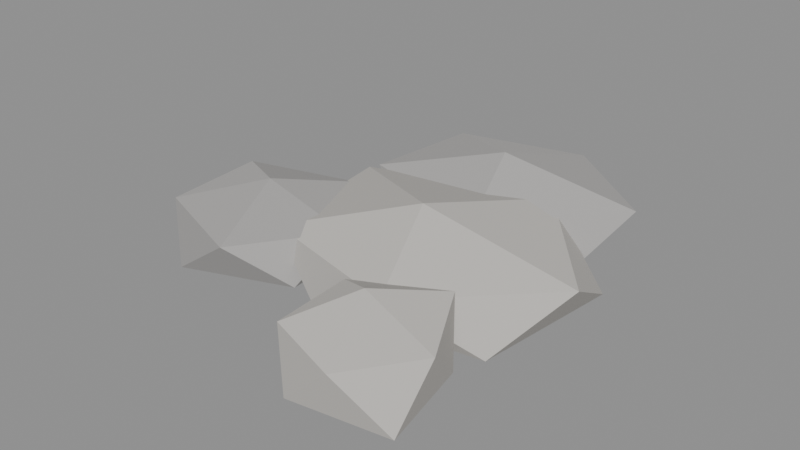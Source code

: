 # Source: rock_2.blend  (saved by Blender 5.2.45; exported with 4.5.12 LTS)
import bpy
from mathutils import Matrix  # noqa: F401  (used for matrix-valued properties, if any)

bpy.ops.wm.read_factory_settings(use_empty=True)
scene = bpy.context.scene
scene.name = 'Scene'

# ---- materials (node trees are filled in below, after node groups)
mat_cloth = bpy.data.materials.new('cloth')
mat_cloth.use_backface_culling = True

# ---- material node trees
mat_cloth.use_nodes = True; mat_cloth.node_tree.nodes.clear()
_N = mat_cloth.node_tree.nodes; _L = mat_cloth.node_tree.links
n0 = _N.new('ShaderNodeBsdfPrincipled'); n0.name = 'Principled BSDF'; n0.location = (-200, 100)
n0.inputs[2].default_value = 0.8
n0.inputs[10].default_value = 0.005
n1 = _N.new('ShaderNodeOutputMaterial'); n1.name = 'Material Output'; n1.location = (200, 100)
n2 = _N.new('ShaderNodeVertexColor'); n2.name = 'Color Attribute'; n2.location = (0, 0)
n2.layer_name = 'Col'
_L.new(n0.outputs[0], n1.inputs[0])
_L.new(n2.outputs[0], n0.inputs[0])
n1.is_active_output = True

# ---- meshes
me_rock_2 = bpy.data.meshes.new('rock_2')
me_rock_2.from_pydata([(0.0, 0.0, 0.0), (0.3967, -0.2358, 0.06307), (-0.1293, -0.3256, 0.07354), (0.3967, -0.2358, 0.06307), (0.0, 0.0, 0.0), (0.4468, 0.2656, 0.05408), (0.0, 0.0, 0.0), (-0.1293, -0.3256, 0.07354), (-0.5519, 0.0, 0.05412), (0.0, 0.0, 0.0), (-0.5519, 0.0, 0.05412), (-0.1465, 0.3688, 0.06545), (0.0, 0.0, 0.0), (-0.1465, 0.3688, 0.06545), (0.4468, 0.2656, 0.05408), (0.3967, -0.2358, 0.06307), (0.4468, 0.2656, 0.05408), (0.5184, 0.0, 0.2098), (-0.1293, -0.3256, 0.07354), (0.3967, -0.2358, 0.06307), (0.1383, -0.3483, 0.1995), (-0.5519, 0.0, 0.05412), (-0.1293, -0.3256, 0.07354), (-0.3688, -0.2192, 0.2007), (-0.1465, 0.3688, 0.06545), (-0.5519, 0.0, 0.05412), (-0.4182, 0.2486, 0.2096), (0.4468, 0.2656, 0.05408), (-0.1465, 0.3688, 0.06545), (0.1672, 0.4209, 0.2131), (0.3967, -0.2358, 0.06307), (0.5184, 0.0, 0.2098), (0.1383, -0.3483, 0.1995), (-0.1293, -0.3256, 0.07354), (0.1383, -0.3483, 0.1995), (-0.3688, -0.2192, 0.2007), (-0.5519, 0.0, 0.05412), (-0.3688, -0.2192, 0.2007), (-0.4182, 0.2486, 0.2096), (-0.1465, 0.3688, 0.06545), (-0.4182, 0.2486, 0.2096), (0.1672, 0.4209, 0.2131), (0.4468, 0.2656, 0.05408), (0.1672, 0.4209, 0.2131), (0.5184, 0.0, 0.2098), (0.1383, -0.3483, 0.1995), (0.5184, 0.0, 0.2098), (0.0, 0.0, 0.3021), (-0.3688, -0.2192, 0.2007), (0.1383, -0.3483, 0.1995), (0.0, 0.0, 0.3021), (-0.4182, 0.2486, 0.2096), (-0.3688, -0.2192, 0.2007), (0.0, 0.0, 0.3021), (0.1672, 0.4209, 0.2131), (-0.4182, 0.2486, 0.2096), (0.0, 0.0, 0.3021), (0.5184, 0.0, 0.2098), (0.1672, 0.4209, 0.2131), (0.0, 0.0, 0.3021), (-0.06442, 0.4958, 0.0), (0.3096, 0.2654, 0.05399), (-0.1876, 0.1744, 0.06507), (0.3096, 0.2654, 0.05399), (-0.06442, 0.4958, 0.0), (0.2593, 0.6952, 0.06481), (-0.06442, 0.4958, 0.0), (-0.1876, 0.1744, 0.06507), (-0.4907, 0.4958, 0.06027), (-0.06442, 0.4958, 0.0), (-0.4907, 0.4958, 0.06027), (-0.1977, 0.8435, 0.05941), (-0.06442, 0.4958, 0.0), (-0.1977, 0.8435, 0.05941), (0.2593, 0.6952, 0.06481), (0.3096, 0.2654, 0.05399), (0.2593, 0.6952, 0.06481), (0.4075, 0.4958, 0.2165), (-0.1876, 0.1744, 0.06507), (0.3096, 0.2654, 0.05399), (0.07845, 0.123, 0.2148), (-0.4907, 0.4958, 0.06027), (-0.1876, 0.1744, 0.06507), (-0.4077, 0.2844, 0.2082), (-0.1977, 0.8435, 0.05941), (-0.4907, 0.4958, 0.06027), (-0.3711, 0.6847, 0.2003), (0.2593, 0.6952, 0.06481), (-0.1977, 0.8435, 0.05941), (0.04894, 0.7916, 0.1982), (0.3096, 0.2654, 0.05399), (0.4075, 0.4958, 0.2165), (0.07845, 0.123, 0.2148), (-0.1876, 0.1744, 0.06507), (0.07845, 0.123, 0.2148), (-0.4077, 0.2844, 0.2082), (-0.4907, 0.4958, 0.06027), (-0.4077, 0.2844, 0.2082), (-0.3711, 0.6847, 0.2003), (-0.1977, 0.8435, 0.05941), (-0.3711, 0.6847, 0.2003), (0.04894, 0.7916, 0.1982), (0.2593, 0.6952, 0.06481), (0.04894, 0.7916, 0.1982), (0.4075, 0.4958, 0.2165), (0.07845, 0.123, 0.2148), (0.4075, 0.4958, 0.2165), (-0.06442, 0.4958, 0.276), (-0.4077, 0.2844, 0.2082), (0.07845, 0.123, 0.2148), (-0.06442, 0.4958, 0.276), (-0.3711, 0.6847, 0.2003), (-0.4077, 0.2844, 0.2082), (-0.06442, 0.4958, 0.276), (0.04894, 0.7916, 0.1982), (-0.3711, 0.6847, 0.2003), (-0.06442, 0.4958, 0.276), (0.4075, 0.4958, 0.2165), (0.04894, 0.7916, 0.1982), (-0.06442, 0.4958, 0.276), (-0.4834, -0.1278, 0.0), (-0.2359, -0.2881, 0.06826), (-0.5859, -0.4091, 0.06268), (-0.2359, -0.2881, 0.06826), (-0.4834, -0.1278, 0.0), (-0.2525, 0.02187, 0.07268), (-0.4834, -0.1278, 0.0), (-0.5859, -0.4091, 0.06268), (-0.8202, -0.1278, 0.06157), (-0.4834, -0.1278, 0.0), (-0.8202, -0.1278, 0.06157), (-0.5863, 0.1547, 0.06239), (-0.4834, -0.1278, 0.0), (-0.5863, 0.1547, 0.06239), (-0.2525, 0.02187, 0.07268), (-0.2359, -0.2881, 0.06826), (-0.2525, 0.02187, 0.07268), (-0.1887, -0.1278, 0.1981), (-0.5859, -0.4091, 0.06268), (-0.2359, -0.2881, 0.06826), (-0.3711, -0.436, 0.213), (-0.8202, -0.1278, 0.06157), (-0.5859, -0.4091, 0.06268), (-0.7346, -0.2906, 0.2015), (-0.5863, 0.1547, 0.06239), (-0.8202, -0.1278, 0.06157), (-0.7491, 0.04441, 0.2054), (-0.2525, 0.02187, 0.07268), (-0.5863, 0.1547, 0.06239), (-0.3845, 0.1437, 0.2036), (-0.2359, -0.2881, 0.06826), (-0.1887, -0.1278, 0.1981), (-0.3711, -0.436, 0.213), (-0.5859, -0.4091, 0.06268), (-0.3711, -0.436, 0.213), (-0.7346, -0.2906, 0.2015), (-0.8202, -0.1278, 0.06157), (-0.7346, -0.2906, 0.2015), (-0.7491, 0.04441, 0.2054), (-0.5863, 0.1547, 0.06239), (-0.7491, 0.04441, 0.2054), (-0.3845, 0.1437, 0.2036), (-0.2525, 0.02187, 0.07268), (-0.3845, 0.1437, 0.2036), (-0.1887, -0.1278, 0.1981), (-0.3711, -0.436, 0.213), (-0.1887, -0.1278, 0.1981), (-0.4834, -0.1278, 0.2824), (-0.7346, -0.2906, 0.2015), (-0.3711, -0.436, 0.213), (-0.4834, -0.1278, 0.2824), (-0.7491, 0.04441, 0.2054), (-0.7346, -0.2906, 0.2015), (-0.4834, -0.1278, 0.2824), (-0.3845, 0.1437, 0.2036), (-0.7491, 0.04441, 0.2054), (-0.4834, -0.1278, 0.2824), (-0.1887, -0.1278, 0.1981), (-0.3845, 0.1437, 0.2036), (-0.4834, -0.1278, 0.2824), (0.189, -0.4629, 0.0), (0.4176, -0.6231, 0.05366), (0.1152, -0.6819, 0.06618), (0.4176, -0.6231, 0.05366), (0.189, -0.4629, 0.0), (0.3697, -0.3363, 0.0706), (0.189, -0.4629, 0.0), (0.1152, -0.6819, 0.06618), (-0.04758, -0.4629, 0.06681), (0.189, -0.4629, 0.0), (-0.04758, -0.4629, 0.06681), (0.1119, -0.234, 0.06309), (0.189, -0.4629, 0.0), (0.1119, -0.234, 0.06309), (0.3697, -0.3363, 0.0706), (0.4176, -0.6231, 0.05366), (0.3697, -0.3363, 0.0706), (0.4095, -0.4629, 0.1974), (0.1152, -0.6819, 0.06618), (0.4176, -0.6231, 0.05366), (0.2635, -0.6841, 0.2033), (-0.04758, -0.4629, 0.06681), (0.1152, -0.6819, 0.06618), (0.008321, -0.5895, 0.1982), (0.1119, -0.234, 0.06309), (-0.04758, -0.4629, 0.06681), (-0.001644, -0.3294, 0.2017), (0.3697, -0.3363, 0.0706), (0.1119, -0.234, 0.06309), (0.2745, -0.2092, 0.2135), (0.4176, -0.6231, 0.05366), (0.4095, -0.4629, 0.1974), (0.2635, -0.6841, 0.2033), (0.1152, -0.6819, 0.06618), (0.2635, -0.6841, 0.2033), (0.008321, -0.5895, 0.1982), (-0.04758, -0.4629, 0.06681), (0.008321, -0.5895, 0.1982), (-0.001644, -0.3294, 0.2017), (0.1119, -0.234, 0.06309), (-0.001644, -0.3294, 0.2017), (0.2745, -0.2092, 0.2135), (0.3697, -0.3363, 0.0706), (0.2745, -0.2092, 0.2135), (0.4095, -0.4629, 0.1974), (0.2635, -0.6841, 0.2033), (0.4095, -0.4629, 0.1974), (0.189, -0.4629, 0.3051), (0.008321, -0.5895, 0.1982), (0.2635, -0.6841, 0.2033), (0.189, -0.4629, 0.3051), (-0.001644, -0.3294, 0.2017), (0.008321, -0.5895, 0.1982), (0.189, -0.4629, 0.3051), (0.2745, -0.2092, 0.2135), (-0.001644, -0.3294, 0.2017), (0.189, -0.4629, 0.3051), (0.4095, -0.4629, 0.1974), (0.2745, -0.2092, 0.2135), (0.189, -0.4629, 0.3051)], [], [(0, 1, 2), (3, 4, 5), (6, 7, 8), (9, 10, 11), (12, 13, 14), (15, 16, 17), (18, 19, 20), (21, 22, 23), (24, 25, 26), (27, 28, 29), (30, 31, 32), (33, 34, 35), (36, 37, 38), (39, 40, 41), (42, 43, 44), (45, 46, 47), (48, 49, 50), (51, 52, 53), (54, 55, 56), (57, 58, 59), (60, 61, 62), (63, 64, 65), (66, 67, 68), (69, 70, 71), (72, 73, 74), (75, 76, 77), (78, 79, 80), (81, 82, 83), (84, 85, 86), (87, 88, 89), (90, 91, 92), (93, 94, 95), (96, 97, 98), (99, 100, 101), (102, 103, 104), (105, 106, 107), (108, 109, 110), (111, 112, 113), (114, 115, 116), (117, 118, 119), (120, 121, 122), (123, 124, 125), (126, 127, 128), (129, 130, 131), (132, 133, 134), (135, 136, 137), (138, 139, 140), (141, 142, 143), (144, 145, 146), (147, 148, 149), (150, 151, 152), (153, 154, 155), (156, 157, 158), (159, 160, 161), (162, 163, 164), (165, 166, 167), (168, 169, 170), (171, 172, 173), (174, 175, 176), (177, 178, 179), (180, 181, 182), (183, 184, 185), (186, 187, 188), (189, 190, 191), (192, 193, 194), (195, 196, 197), (198, 199, 200), (201, 202, 203), (204, 205, 206), (207, 208, 209), (210, 211, 212), (213, 214, 215), (216, 217, 218), (219, 220, 221), (222, 223, 224), (225, 226, 227), (228, 229, 230), (231, 232, 233), (234, 235, 236), (237, 238, 239)])
_ca = me_rock_2.color_attributes.new('Col', 'FLOAT_COLOR', 'POINT')
_ca.data.foreach_set('color', [0.505, 0.4848, 0.4545, 0.5, 0.505, 0.4848, 0.4545, 0.5263, 0.505, 0.4848, 0.4545, 0.5306, 0.4207, 0.4039, 0.3786, 0.5263, 0.4207, 0.4039, 0.3786, 0.5, 0.4207, 0.4039, 0.3786, 0.5225, 0.5096, 0.4893, 0.4587, 0.5, 0.5096, 0.4893, 0.4587, 0.5306, 0.5096, 0.4893, 0.4587, 0.5225, 0.4522, 0.4341, 0.4069, 0.5, 0.4522, 0.4341, 0.4069, 0.5225, 0.4522, 0.4341, 0.4069, 0.5273, 0.4407, 0.423, 0.3966, 0.5, 0.4407, 0.423, 0.3966, 0.5273, 0.4407, 0.423, 0.3966, 0.5225, 0.5195, 0.4988, 0.4676, 0.5263, 0.5195, 0.4988, 0.4676, 0.5225, 0.5195, 0.4988, 0.4676, 0.5874, 0.5275, 0.5064, 0.4748, 0.5306, 0.5275, 0.5064, 0.4748, 0.5263, 0.5275, 0.5064, 0.4748, 0.5831, 0.4532, 0.4351, 0.4079, 0.5225, 0.4532, 0.4351, 0.4079, 0.5306, 0.4532, 0.4351, 0.4079, 0.5836, 0.4953, 0.4754, 0.4457, 0.5273, 0.4953, 0.4754, 0.4457, 0.5225, 0.4953, 0.4754, 0.4457, 0.5873, 0.5328, 0.5115, 0.4796, 0.5225, 0.5328, 0.5115, 0.4796, 0.5273, 0.5328, 0.5115, 0.4796, 0.5888, 0.5025, 0.4824, 0.4523, 0.5263, 0.5025, 0.4824, 0.4523, 0.5874, 0.5025, 0.4824, 0.4523, 0.5831, 0.4818, 0.4626, 0.4337, 0.5306, 0.4818, 0.4626, 0.4337, 0.5831, 0.4818, 0.4626, 0.4337, 0.5836, 0.5429, 0.5212, 0.4886, 0.5225, 0.5429, 0.5212, 0.4886, 0.5836, 0.5429, 0.5212, 0.4886, 0.5873, 0.4959, 0.4761, 0.4463, 0.5273, 0.4959, 0.4761, 0.4463, 0.5873, 0.4959, 0.4761, 0.4463, 0.5888, 0.5235, 0.5025, 0.4711, 0.5225, 0.5235, 0.5025, 0.4711, 0.5888, 0.5235, 0.5025, 0.4711, 0.5874, 0.5716, 0.5488, 0.5145, 0.5831, 0.5716, 0.5488, 0.5145, 0.5874, 0.5716, 0.5488, 0.5145, 0.6259, 0.56, 0.5376, 0.504, 0.5836, 0.56, 0.5376, 0.504, 0.5831, 0.56, 0.5376, 0.504, 0.6259, 0.5017, 0.4816, 0.4515, 0.5873, 0.5017, 0.4816, 0.4515, 0.5836, 0.5017, 0.4816, 0.4515, 0.6259, 0.4737, 0.4548, 0.4264, 0.5888, 0.4737, 0.4548, 0.4264, 0.5873, 0.4737, 0.4548, 0.4264, 0.6259, 0.5506, 0.5285, 0.4955, 0.5874, 0.5506, 0.5285, 0.4955, 0.5888, 0.5506, 0.5285, 0.4955, 0.6259, 0.3968, 0.3871, 0.3774, 0.5, 0.3968, 0.3871, 0.3774, 0.5225, 0.3968, 0.3871, 0.3774, 0.5271, 0.4218, 0.4115, 0.4012, 0.5225, 0.4218, 0.4115, 0.4012, 0.5, 0.4218, 0.4115, 0.4012, 0.527, 0.3638, 0.355, 0.3461, 0.5, 0.3638, 0.355, 0.3461, 0.5271, 0.3638, 0.355, 0.3461, 0.5251, 0.3649, 0.356, 0.3471, 0.5, 0.3649, 0.356, 0.3471, 0.5251, 0.3649, 0.356, 0.3471, 0.5248, 0.3968, 0.3871, 0.3774, 0.5, 0.3968, 0.3871, 0.3774, 0.5248, 0.3968, 0.3871, 0.3774, 0.527, 0.3649, 0.356, 0.3471, 0.5225, 0.3649, 0.356, 0.3471, 0.527, 0.3649, 0.356, 0.3471, 0.5902, 0.4168, 0.4066, 0.3964, 0.5271, 0.4168, 0.4066, 0.3964, 0.5225, 0.4168, 0.4066, 0.3964, 0.5895, 0.4048, 0.3949, 0.385, 0.5251, 0.4048, 0.3949, 0.385, 0.5271, 0.4048, 0.3949, 0.385, 0.5867, 0.3977, 0.388, 0.3783, 0.5248, 0.3977, 0.388, 0.3783, 0.5251, 0.3977, 0.388, 0.3783, 0.5835, 0.4506, 0.4396, 0.4286, 0.527, 0.4506, 0.4396, 0.4286, 0.5248, 0.4506, 0.4396, 0.4286, 0.5826, 0.3827, 0.3733, 0.364, 0.5225, 0.3827, 0.3733, 0.364, 0.5902, 0.3827, 0.3733, 0.364, 0.5895, 0.4299, 0.4194, 0.4089, 0.5271, 0.4299, 0.4194, 0.4089, 0.5895, 0.4299, 0.4194, 0.4089, 0.5867, 0.4115, 0.4014, 0.3914, 0.5251, 0.4115, 0.4014, 0.3914, 0.5867, 0.4115, 0.4014, 0.3914, 0.5835, 0.3841, 0.3748, 0.3654, 0.5248, 0.3841, 0.3748, 0.3654, 0.5835, 0.3841, 0.3748, 0.3654, 0.5826, 0.3997, 0.39, 0.3802, 0.527, 0.3997, 0.39, 0.3802, 0.5826, 0.3997, 0.39, 0.3802, 0.5902, 0.4748, 0.4633, 0.4517, 0.5895, 0.4748, 0.4633, 0.4517, 0.5902, 0.4748, 0.4633, 0.4517, 0.615, 0.4473, 0.4364, 0.4255, 0.5867, 0.4473, 0.4364, 0.4255, 0.5895, 0.4473, 0.4364, 0.4255, 0.615, 0.4151, 0.405, 0.3949, 0.5835, 0.4151, 0.405, 0.3949, 0.5867, 0.4151, 0.405, 0.3949, 0.615, 0.4697, 0.4583, 0.4468, 0.5826, 0.4697, 0.4583, 0.4468, 0.5835, 0.4697, 0.4583, 0.4468, 0.615, 0.4018, 0.392, 0.3822, 0.5902, 0.4018, 0.392, 0.3822, 0.5826, 0.4018, 0.392, 0.3822, 0.615, 0.3622, 0.3534, 0.3445, 0.5, 0.3622, 0.3534, 0.3445, 0.5284, 0.3622, 0.3534, 0.3445, 0.5261, 0.3923, 0.3828, 0.3732, 0.5284, 0.3923, 0.3828, 0.3732, 0.5, 0.3923, 0.3828, 0.3732, 0.5303, 0.3963, 0.3867, 0.377, 0.5, 0.3963, 0.3867, 0.377, 0.5261, 0.3963, 0.3867, 0.377, 0.5257, 0.3638, 0.3549, 0.346, 0.5, 0.3638, 0.3549, 0.346, 0.5257, 0.3638, 0.3549, 0.346, 0.526, 0.395, 0.3854, 0.3757, 0.5, 0.395, 0.3854, 0.3757, 0.526, 0.395, 0.3854, 0.3757, 0.5303, 0.432, 0.4215, 0.4109, 0.5284, 0.432, 0.4215, 0.4109, 0.5303, 0.432, 0.4215, 0.4109, 0.5825, 0.4405, 0.4298, 0.4191, 0.5261, 0.4405, 0.4298, 0.4191, 0.5284, 0.4405, 0.4298, 0.4191, 0.5887, 0.4307, 0.4202, 0.4097, 0.5257, 0.4307, 0.4202, 0.4097, 0.5261, 0.4307, 0.4202, 0.4097, 0.584, 0.4065, 0.3966, 0.3867, 0.526, 0.4065, 0.3966, 0.3867, 0.5257, 0.4065, 0.3966, 0.3867, 0.5856, 0.3894, 0.3799, 0.3704, 0.5303, 0.3894, 0.3799, 0.3704, 0.526, 0.3894, 0.3799, 0.3704, 0.5848, 0.4241, 0.4138, 0.4034, 0.5284, 0.4241, 0.4138, 0.4034, 0.5825, 0.4241, 0.4138, 0.4034, 0.5887, 0.3734, 0.3643, 0.3552, 0.5261, 0.3734, 0.3643, 0.3552, 0.5887, 0.3734, 0.3643, 0.3552, 0.584, 0.3782, 0.369, 0.3597, 0.5257, 0.3782, 0.369, 0.3597, 0.584, 0.3782, 0.369, 0.3597, 0.5856, 0.3876, 0.3782, 0.3687, 0.526, 0.3876, 0.3782, 0.3687, 0.5856, 0.3876, 0.3782, 0.3687, 0.5848, 0.4633, 0.452, 0.4407, 0.5303, 0.4633, 0.452, 0.4407, 0.5848, 0.4633, 0.452, 0.4407, 0.5825, 0.3918, 0.3823, 0.3727, 0.5887, 0.3918, 0.3823, 0.3727, 0.5825, 0.3918, 0.3823, 0.3727, 0.6177, 0.4116, 0.4015, 0.3915, 0.584, 0.4116, 0.4015, 0.3915, 0.5887, 0.4116, 0.4015, 0.3915, 0.6177, 0.4783, 0.4666, 0.455, 0.5856, 0.4783, 0.4666, 0.455, 0.584, 0.4783, 0.4666, 0.455, 0.6177, 0.3873, 0.3779, 0.3684, 0.5848, 0.3873, 0.3779, 0.3684, 0.5856, 0.3873, 0.3779, 0.3684, 0.6177, 0.4136, 0.4035, 0.3934, 0.5825, 0.4136, 0.4035, 0.3934, 0.5848, 0.4136, 0.4035, 0.3934, 0.6177, 0.419, 0.4023, 0.3771, 0.5, 0.419, 0.4023, 0.3771, 0.5224, 0.419, 0.4023, 0.3771, 0.5276, 0.4421, 0.4244, 0.3979, 0.5224, 0.4421, 0.4244, 0.3979, 0.5, 0.4421, 0.4244, 0.3979, 0.5294, 0.4268, 0.4097, 0.3841, 0.5, 0.4268, 0.4097, 0.3841, 0.5276, 0.4268, 0.4097, 0.3841, 0.5278, 0.4859, 0.4665, 0.4373, 0.5, 0.4859, 0.4665, 0.4373, 0.5278, 0.4859, 0.4665, 0.4373, 0.5263, 0.4445, 0.4267, 0.4, 0.5, 0.4445, 0.4267, 0.4, 0.5263, 0.4445, 0.4267, 0.4, 0.5294, 0.4571, 0.4389, 0.4114, 0.5224, 0.4571, 0.4389, 0.4114, 0.5294, 0.4571, 0.4389, 0.4114, 0.5823, 0.5183, 0.4976, 0.4665, 0.5276, 0.5183, 0.4976, 0.4665, 0.5224, 0.5183, 0.4976, 0.4665, 0.5847, 0.4784, 0.4593, 0.4306, 0.5278, 0.4784, 0.4593, 0.4306, 0.5276, 0.4784, 0.4593, 0.4306, 0.5826, 0.4721, 0.4532, 0.4249, 0.5263, 0.4721, 0.4532, 0.4249, 0.5278, 0.4721, 0.4532, 0.4249, 0.5841, 0.4731, 0.4542, 0.4258, 0.5294, 0.4731, 0.4542, 0.4258, 0.5263, 0.4731, 0.4542, 0.4258, 0.5889, 0.5147, 0.4941, 0.4633, 0.5224, 0.5147, 0.4941, 0.4633, 0.5823, 0.5147, 0.4941, 0.4633, 0.5847, 0.4906, 0.471, 0.4416, 0.5276, 0.4906, 0.471, 0.4416, 0.5847, 0.4906, 0.471, 0.4416, 0.5826, 0.5344, 0.513, 0.4809, 0.5278, 0.5344, 0.513, 0.4809, 0.5826, 0.5344, 0.513, 0.4809, 0.5841, 0.4846, 0.4652, 0.4362, 0.5263, 0.4846, 0.4652, 0.4362, 0.5841, 0.4846, 0.4652, 0.4362, 0.5889, 0.4592, 0.4409, 0.4133, 0.5294, 0.4592, 0.4409, 0.4133, 0.5889, 0.4592, 0.4409, 0.4133, 0.5823, 0.5017, 0.4816, 0.4515, 0.5847, 0.5017, 0.4816, 0.4515, 0.5823, 0.5017, 0.4816, 0.4515, 0.6271, 0.5881, 0.5646, 0.5293, 0.5826, 0.5881, 0.5646, 0.5293, 0.5847, 0.5881, 0.5646, 0.5293, 0.6271, 0.608, 0.5837, 0.5472, 0.5841, 0.608, 0.5837, 0.5472, 0.5826, 0.608, 0.5837, 0.5472, 0.6271, 0.4873, 0.4678, 0.4386, 0.5889, 0.4873, 0.4678, 0.4386, 0.5841, 0.4873, 0.4678, 0.4386, 0.6271, 0.5809, 0.5576, 0.5228, 0.5823, 0.5809, 0.5576, 0.5228, 0.5889, 0.5809, 0.5576, 0.5228, 0.6271])
me_rock_2.materials.append(mat_cloth)
me_rock_2.update()
arm_rock_2 = bpy.data.armatures.new('rock_2')  # bones are not reproduced

# ---- objects
ob_rock_2 = bpy.data.objects.new('rock_2', arm_rock_2)
ob_rock_2_001 = bpy.data.objects.new('rock_2.001', me_rock_2)

# ---- transforms, parenting, visibility, modifiers, constraints
ob_rock_2.location = (0.0, 0.0, 0.0)
ob_rock_2_001.parent = ob_rock_2
ob_rock_2_001.location = (0.0, 0.0, 0.0)
_vg = ob_rock_2_001.vertex_groups.new(name='root')
_vg.add([0, 1, 2, 3, 4, 5, 6, 7, 8, 9, 10, 11, 12, 13, 14, 15, 16, 17, 18, 19, 20, 21, 22, 23, 24, 25, 26, 27, 28, 29, 30, 31, 32, 33, 34, 35, 36, 37, 38, 39, 40, 41, 42, 43, 44, 45, 46, 47, 48, 49, 50, 51, 52, 53, 54, 55, 56, 57, 58, 59, 60, 61, 62, 63, 64, 65, 66, 67, 68, 69, 70, 71, 72, 73, 74, 75, 76, 77, 78, 79, 80, 81, 82, 83, 84, 85, 86, 87, 88, 89, 90, 91, 92, 93, 94, 95, 96, 97, 98, 99, 100, 101, 102, 103, 104, 105, 106, 107, 108, 109, 110, 111, 112, 113, 114, 115, 116, 117, 118, 119, 120, 121, 122, 123, 124, 125, 126, 127, 128, 129, 130, 131, 132, 133, 134, 135, 136, 137, 138, 139, 140, 141, 142, 143, 144, 145, 146, 147, 148, 149, 150, 151, 152, 153, 154, 155, 156, 157, 158, 159, 160, 161, 162, 163, 164, 165, 166, 167, 168, 169, 170, 171, 172, 173, 174, 175, 176, 177, 178, 179, 180, 181, 182, 183, 184, 185, 186, 187, 188, 189, 190, 191, 192, 193, 194, 195, 196, 197, 198, 199, 200, 201, 202, 203, 204, 205, 206, 207, 208, 209, 210, 211, 212, 213, 214, 215, 216, 217, 218, 219, 220, 221, 222, 223, 224, 225, 226, 227, 228, 229, 230, 231, 232, 233, 234, 235, 236, 237, 238, 239], 1.0, 'REPLACE')
_m = ob_rock_2_001.modifiers.new('Armature', 'ARMATURE')
_m.object = ob_rock_2

# ---- collection membership
scene.collection.objects.link(ob_rock_2)
scene.collection.objects.link(ob_rock_2_001)

# ---- scene / render settings (as saved in the file)
scene.frame_start = 1; scene.frame_end = 250; scene.frame_set(1)
scene.render.engine = 'BLENDER_EEVEE_NEXT'
scene.render.fps = 30
scene.render.bake_bias = 0.0
scene.render.bake_samples = 0
scene.render.compositor_device = 'GPU'
scene.eevee.use_volume_custom_range = False
scene.eevee.fast_gi_thickness_near = 0.1
scene.eevee.fast_gi_thickness_far = 0.0
scene.eevee.ray_tracing_options.screen_trace_thickness = 0.1
bpy.context.view_layer.update()

# ---- added for rendering (the .blend has no active camera and no usable light): camera, sun + grey world if the file has none
cam_auto = bpy.data.cameras.new('AutoCamera')
cam_auto.lens = 50.0
cam_auto.sensor_width = 36.0
cam_auto.clip_end = 1000.0
ob_auto_camera = bpy.data.objects.new('AutoCamera', cam_auto)
scene.collection.objects.link(ob_auto_camera)
ob_auto_camera.location = (1.74939, -2.20067, 1.67282)
ob_auto_camera.rotation_euler = (1.09748, -7.21219e-08, 0.694738)
scene.camera = ob_auto_camera
light_auto_sun = bpy.data.lights.new('AutoSun', 'SUN')
light_auto_sun.energy = 3.0
light_auto_sun.angle = 0.0523599
ob_auto_sun = bpy.data.objects.new('AutoSun', light_auto_sun)
scene.collection.objects.link(ob_auto_sun)
ob_auto_sun.rotation_euler = (0.872665, 0.174533, 0.523599)
if scene.world is None:
    world_auto = bpy.data.worlds.new('AutoWorld')
    world_auto.color = (0.3, 0.3, 0.3)
    scene.world = world_auto
bpy.context.view_layer.update()

